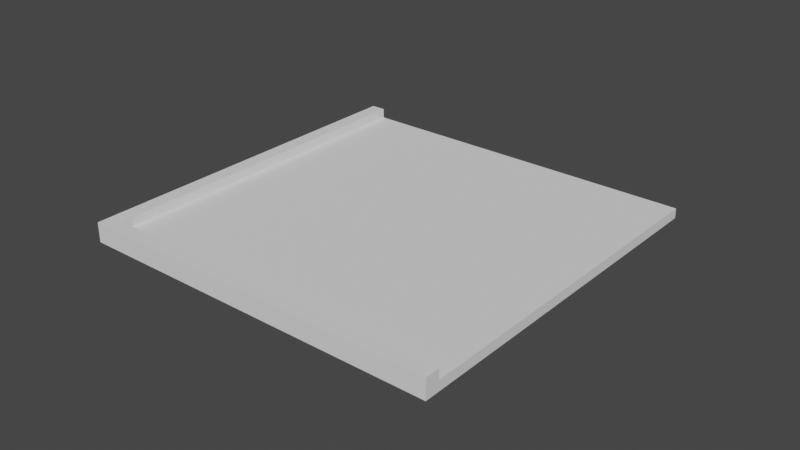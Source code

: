 # Source: StreetTileDefaultRight.blend  (saved by Blender 3.5.10; exported with 4.5.12 LTS)
import bpy
from mathutils import Matrix  # noqa: F401  (used for matrix-valued properties, if any)

bpy.ops.wm.read_factory_settings(use_empty=True)
scene = bpy.context.scene
scene.name = 'Scene'

# ---- collections
col_collection = bpy.data.collections.new('Collection'); scene.collection.children.link(col_collection)
col_collection_2 = bpy.data.collections.new('Collection 2'); scene.collection.children.link(col_collection_2)

# ---- world
world_world = bpy.data.worlds.new('World'); scene.world = world_world
world_world.use_nodes = True; world_world.node_tree.nodes.clear()
_N = world_world.node_tree.nodes; _L = world_world.node_tree.links
n0 = _N.new('ShaderNodeOutputWorld'); n0.name = 'World Output'; n0.location = (300, 300)
n1 = _N.new('ShaderNodeBackground'); n1.name = 'Background'; n1.location = (10, 300)
n1.inputs[0].default_value = (0.05088, 0.05088, 0.05088, 1.0)
_L.new(n1.outputs[0], n0.inputs[0])
n0.is_active_output = True
world_world.color = (0.05088, 0.05088, 0.05088)
world_world.use_sun_shadow = False
world_world.sun_shadow_jitter_overblur = 0.0

# ---- meshes
me_cube_001 = bpy.data.meshes.new('Cube.001')
me_cube_001.from_pydata([(-18.0, -18.0, -0.5), (-18.0, -18.0, 0.5), (-18.0, 18.0, -0.5), (-18.0, 18.0, 0.5), (18.0, -18.0, -0.5), (18.0, -18.0, 0.5), (18.0, 18.0, -0.5), (18.0, 18.0, 0.5)], [], [(0, 1, 3, 2), (2, 3, 7, 6), (6, 7, 5, 4), (4, 5, 1, 0), (7, 3, 1, 5)])
_uv = me_cube_001.uv_layers.new(name='UVMap')
_uv.uv.foreach_set('vector', [0.375, 0.0, 0.625, 0.0, 0.625, 0.25, 0.375, 0.25, 0.375, 0.25, 0.625, 0.25, 0.625, 0.5, 0.375, 0.5, 0.375, 0.5, 0.625, 0.5, 0.625, 0.75, 0.375, 0.75, 0.375, 0.75, 0.625, 0.75, 0.625, 1.0, 0.375, 1.0, 0.625, 0.5, 0.875, 0.5, 0.875, 0.75, 0.625, 0.75])
me_cube_001.update()
me_cube_002 = bpy.data.meshes.new('Cube.002')
me_cube_002.from_pydata([(-18.0, -19.5, -1.0), (-18.0, -19.5, 1.0), (-18.0, -18.0, -1.0), (-19.5, -19.5, 1.0), (18.0, -19.5, -1.0), (18.0, -19.5, 1.0), (18.0, -18.0, -1.0), (18.0, -18.0, 1.0), (-19.5, -19.5, -1.0), (-18.0, -18.0, 1.0), (-19.5, -18.0, -1.0), (-19.5, -18.0, 1.0), (-18.0, 18.0, -1.0), (-18.0, 18.0, 1.0), (-19.5, 18.0, -1.0), (-19.5, 18.0, 1.0)], [], [(2, 9, 7, 6), (6, 7, 5, 4), (4, 5, 1, 0), (7, 9, 1, 5), (10, 11, 15, 14), (14, 15, 13, 12), (12, 13, 9, 2), (15, 11, 9, 13), (1, 3, 8, 0), (1, 9, 11, 3), (3, 11, 10, 8)])
_uv = me_cube_002.uv_layers.new(name='UVMap')
_uv.uv.foreach_set('vector', [0.375, 0.25, 0.625, 0.25, 0.625, 0.5, 0.375, 0.5, 0.375, 0.5, 0.625, 0.5, 0.625, 0.75, 0.375, 0.75, 0.375, 0.75, 0.625, 0.75, 0.625, 1.0, 0.375, 1.0, 0.625, 0.5, 0.875, 0.5, 0.875, 0.75, 0.625, 0.75, 0.375, 0.25, 0.625, 0.25, 0.625, 0.5, 0.375, 0.5, 0.375, 0.5, 0.625, 0.5, 0.625, 0.75, 0.375, 0.75, 0.375, 0.75, 0.625, 0.75, 0.625, 1.0, 0.375, 1.0, 0.625, 0.5, 0.875, 0.5, 0.875, 0.75, 0.625, 0.75, 0.625, 1.0, 0.0, 0.0, 0.0, 0.0, 0.375, 1.0, 0.625, 1.0, 0.875, 0.75, 0.875, 0.5, 0.0, 0.0, 0.0, 0.0, 0.625, 0.25, 0.375, 0.25, 0.0, 0.0])
me_cube_002.update()
me_cube_004 = bpy.data.meshes.new('Cube.004')
me_cube_004.from_pydata([(-24.97, -7.161, -1.0), (-24.97, -7.161, 1.0), (-24.97, -5.161, -1.0), (-24.97, -5.161, 1.0), (24.97, -7.161, -1.0), (24.97, -7.161, 1.0), (24.97, -5.161, -1.0), (24.97, -5.161, 1.0)], [], [(0, 1, 3, 2), (2, 3, 7, 6), (6, 7, 5, 4), (4, 5, 1, 0), (7, 3, 1, 5)])
_uv = me_cube_004.uv_layers.new(name='UVMap')
_uv.uv.foreach_set('vector', [0.375, 0.0, 0.625, 0.0, 0.625, 0.25, 0.375, 0.25, 0.375, 0.25, 0.625, 0.25, 0.625, 0.5, 0.375, 0.5, 0.375, 0.5, 0.625, 0.5, 0.625, 0.75, 0.375, 0.75, 0.375, 0.75, 0.625, 0.75, 0.625, 1.0, 0.375, 1.0, 0.625, 0.5, 0.875, 0.5, 0.875, 0.75, 0.625, 0.75])
me_cube_004.update()

# ---- objects
ob_ground = bpy.data.objects.new('Ground', me_cube_001)
ob_ground_001 = bpy.data.objects.new('Ground.001', me_cube_002)
ob_streetlines = bpy.data.objects.new('StreetLines', me_cube_004)

# ---- transforms, parenting, visibility, modifiers, constraints
ob_ground.location = (0.0, 0.0, 0.0)
ob_ground_001.location = (0.0, 0.0, 0.5)
ob_streetlines.location = (0.0, 0.0, 0.7317)
ob_streetlines.scale = (1.0, 1.0, 0.4141)
_m = ob_streetlines.modifiers.new('Mirror', 'MIRROR')
_m.use_axis = (False, True, False)

# ---- collection membership
col_collection.objects.link(ob_ground)
col_collection.objects.link(ob_ground_001)
col_collection_2.objects.link(ob_streetlines)
def _layer_coll(name, lc=None):
    lc = lc or bpy.context.view_layer.layer_collection
    for c in lc.children:
        if c.name == name: return c
        r = _layer_coll(name, c)
        if r: return r
_layer_coll('Collection 2').exclude = True

# ---- scene / render settings (as saved in the file)
scene.frame_start = 1; scene.frame_end = 250; scene.frame_set(1)
scene.render.engine = 'BLENDER_EEVEE_NEXT'
scene.cycles.sampling_pattern = 'TABULATED_SOBOL'
scene.view_settings.view_transform = 'Filmic'
bpy.context.view_layer.update()

# ---- added for rendering (the .blend has no active camera and no usable light): camera, sun
cam_auto = bpy.data.cameras.new('AutoCamera')
cam_auto.lens = 50.0
cam_auto.sensor_width = 36.0
cam_auto.clip_end = 1014.81
ob_auto_camera = bpy.data.objects.new('AutoCamera', cam_auto)
scene.collection.objects.link(ob_auto_camera)
ob_auto_camera.location = (57.8241, -70.139, 46.5093)
ob_auto_camera.rotation_euler = (1.09748, -7.21219e-08, 0.694738)
scene.camera = ob_auto_camera
light_auto_sun = bpy.data.lights.new('AutoSun', 'SUN')
light_auto_sun.energy = 3.0
light_auto_sun.angle = 0.0523599
ob_auto_sun = bpy.data.objects.new('AutoSun', light_auto_sun)
scene.collection.objects.link(ob_auto_sun)
ob_auto_sun.rotation_euler = (0.872665, 0.174533, 0.523599)
bpy.context.view_layer.update()
